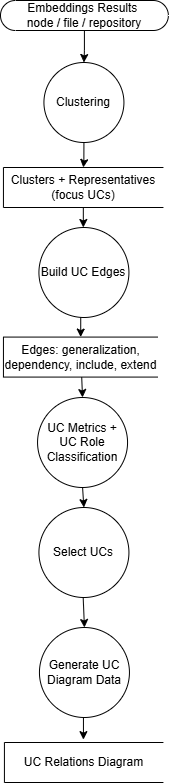

The diagram above was exported from draw.io. Its source (the exported page's mxGraphModel, read from the mxfile embedded in the PNG):
<mxGraphModel dx="1853" dy="1513" grid="1" gridSize="10" guides="1" tooltips="1" connect="1" arrows="1" fold="1" page="1" pageScale="1" pageWidth="827" pageHeight="1169" math="0" shadow="0">
  <root>
    <mxCell id="0" />
    <mxCell id="1" parent="0" />
    <mxCell id="WpvN_mQWFW_05ONzPkVS-1" value="" style="edgeStyle=orthogonalEdgeStyle;rounded=0;orthogonalLoop=1;jettySize=auto;html=1;fontFamily=Helvetica;fontSize=12;fontColor=default;" edge="1" parent="1" source="niPk0Upl4hqGlzxAp89M-2" target="niPk0Upl4hqGlzxAp89M-20">
      <mxGeometry relative="1" as="geometry" />
    </mxCell>
    <mxCell id="niPk0Upl4hqGlzxAp89M-2" value="Embeddings Results&amp;nbsp;&lt;div&gt;node / file / repository&lt;/div&gt;" style="html=1;dashed=0;whiteSpace=wrap;shape=mxgraph.dfd.start" vertex="1" parent="1">
      <mxGeometry x="330" y="194" width="167.88" height="30" as="geometry" />
    </mxCell>
    <mxCell id="niPk0Upl4hqGlzxAp89M-3" style="edgeStyle=orthogonalEdgeStyle;rounded=0;orthogonalLoop=1;jettySize=auto;html=1;exitX=0.5;exitY=1;exitDx=0;exitDy=0;entryX=0.5;entryY=0;entryDx=0;entryDy=0;" edge="1" parent="1" source="niPk0Upl4hqGlzxAp89M-4" target="niPk0Upl4hqGlzxAp89M-21">
      <mxGeometry relative="1" as="geometry" />
    </mxCell>
    <mxCell id="niPk0Upl4hqGlzxAp89M-4" value="UC Metrics + UC Role Classification" style="shape=ellipse;html=1;dashed=0;whiteSpace=wrap;aspect=fixed;perimeter=ellipsePerimeter;" vertex="1" parent="1">
      <mxGeometry x="367.0500000000001" y="591" width="90" height="90" as="geometry" />
    </mxCell>
    <mxCell id="niPk0Upl4hqGlzxAp89M-5" style="edgeStyle=orthogonalEdgeStyle;rounded=0;orthogonalLoop=1;jettySize=auto;html=1;exitX=0.5;exitY=1;exitDx=0;exitDy=0;entryX=0.5;entryY=0;entryDx=0;entryDy=0;" edge="1" parent="1" target="niPk0Upl4hqGlzxAp89M-19">
      <mxGeometry relative="1" as="geometry">
        <mxPoint x="412.69" y="791" as="sourcePoint" />
      </mxGeometry>
    </mxCell>
    <mxCell id="niPk0Upl4hqGlzxAp89M-6" value="UC Relations Diagram" style="html=1;dashed=0;whiteSpace=wrap;shape=partialRectangle;right=0;" vertex="1" parent="1">
      <mxGeometry x="333.92" y="936" width="159" height="40" as="geometry" />
    </mxCell>
    <mxCell id="niPk0Upl4hqGlzxAp89M-11" style="edgeStyle=orthogonalEdgeStyle;rounded=0;orthogonalLoop=1;jettySize=auto;html=1;exitX=0.5;exitY=1;exitDx=0;exitDy=0;" edge="1" parent="1" source="niPk0Upl4hqGlzxAp89M-20" target="niPk0Upl4hqGlzxAp89M-13">
      <mxGeometry relative="1" as="geometry">
        <mxPoint x="466.69" y="331" as="sourcePoint" />
      </mxGeometry>
    </mxCell>
    <mxCell id="niPk0Upl4hqGlzxAp89M-12" value="" style="edgeStyle=orthogonalEdgeStyle;rounded=0;orthogonalLoop=1;jettySize=auto;html=1;" edge="1" parent="1" source="niPk0Upl4hqGlzxAp89M-13" target="niPk0Upl4hqGlzxAp89M-15">
      <mxGeometry relative="1" as="geometry" />
    </mxCell>
    <mxCell id="niPk0Upl4hqGlzxAp89M-13" value="Clusters + Representatives (focus UCs)" style="html=1;dashed=0;whiteSpace=wrap;shape=partialRectangle;right=0;" vertex="1" parent="1">
      <mxGeometry x="332.94" y="361" width="160" height="40" as="geometry" />
    </mxCell>
    <mxCell id="niPk0Upl4hqGlzxAp89M-14" style="edgeStyle=orthogonalEdgeStyle;rounded=0;orthogonalLoop=1;jettySize=auto;html=1;exitX=0.5;exitY=1;exitDx=0;exitDy=0;entryX=0.5;entryY=0;entryDx=0;entryDy=0;" edge="1" parent="1" target="niPk0Upl4hqGlzxAp89M-17">
      <mxGeometry relative="1" as="geometry">
        <mxPoint x="412.1799999999998" y="501" as="sourcePoint" />
      </mxGeometry>
    </mxCell>
    <mxCell id="niPk0Upl4hqGlzxAp89M-15" value="Build UC Edges" style="shape=ellipse;html=1;dashed=0;whiteSpace=wrap;aspect=fixed;perimeter=ellipsePerimeter;" vertex="1" parent="1">
      <mxGeometry x="368.43" y="421" width="90" height="90" as="geometry" />
    </mxCell>
    <mxCell id="niPk0Upl4hqGlzxAp89M-16" style="edgeStyle=orthogonalEdgeStyle;rounded=0;orthogonalLoop=1;jettySize=auto;html=1;exitX=0.5;exitY=1;exitDx=0;exitDy=0;entryX=0.5;entryY=0;entryDx=0;entryDy=0;" edge="1" parent="1" target="niPk0Upl4hqGlzxAp89M-4">
      <mxGeometry relative="1" as="geometry">
        <mxPoint x="410.7999999999999" y="561" as="sourcePoint" />
      </mxGeometry>
    </mxCell>
    <mxCell id="niPk0Upl4hqGlzxAp89M-17" value="Edges: generalization, dependency, include, extend" style="html=1;dashed=0;whiteSpace=wrap;shape=partialRectangle;right=0;" vertex="1" parent="1">
      <mxGeometry x="332.94" y="530.5799999999999" width="154.51" height="40" as="geometry" />
    </mxCell>
    <mxCell id="niPk0Upl4hqGlzxAp89M-18" style="edgeStyle=orthogonalEdgeStyle;rounded=0;orthogonalLoop=1;jettySize=auto;html=1;exitX=0.5;exitY=1;exitDx=0;exitDy=0;entryX=0.497;entryY=-0.072;entryDx=0;entryDy=0;entryPerimeter=0;" edge="1" parent="1" target="niPk0Upl4hqGlzxAp89M-6">
      <mxGeometry relative="1" as="geometry">
        <mxPoint x="412.94" y="901" as="sourcePoint" />
        <mxPoint x="412.94" y="931" as="targetPoint" />
      </mxGeometry>
    </mxCell>
    <mxCell id="niPk0Upl4hqGlzxAp89M-19" value="Generate UC Diagram Data" style="shape=ellipse;html=1;dashed=0;whiteSpace=wrap;aspect=fixed;perimeter=ellipsePerimeter;" vertex="1" parent="1">
      <mxGeometry x="368.94" y="821" width="90" height="90" as="geometry" />
    </mxCell>
    <mxCell id="niPk0Upl4hqGlzxAp89M-20" value="&lt;div&gt;Clustering&lt;/div&gt;" style="shape=ellipse;html=1;dashed=0;whiteSpace=wrap;aspect=fixed;perimeter=ellipsePerimeter;" vertex="1" parent="1">
      <mxGeometry x="373.4299999999998" y="256" width="80" height="80" as="geometry" />
    </mxCell>
    <mxCell id="niPk0Upl4hqGlzxAp89M-21" value="Select UCs" style="shape=ellipse;html=1;dashed=0;whiteSpace=wrap;aspect=fixed;perimeter=ellipsePerimeter;" vertex="1" parent="1">
      <mxGeometry x="368.43" y="701" width="90" height="90" as="geometry" />
    </mxCell>
  </root>
</mxGraphModel>